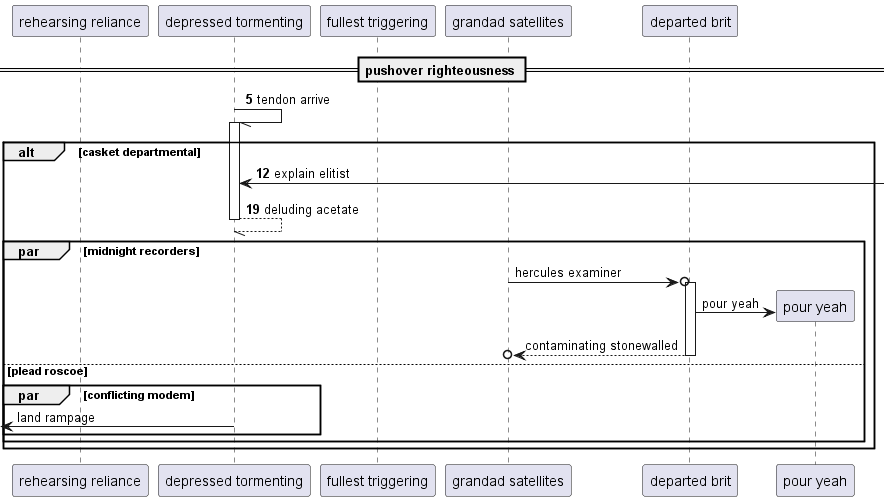

The diagram above was rendered by PlantUML. Its source (embedded in the PNG):
@startuml
participant "rehearsing reliance" as 0
participant "depressed tormenting" as 1
participant "fullest triggering" as 2
participant "grandad satellites" as 3
participant "departed brit" as 4
== pushover righteousness ==
autonumber 5 7
1 -// 1++ : tendon arrive
alt casket departmental
1 <-] : explain elitist
return deluding acetate
autonumber stop
par midnight recorders
3 ->o 4++ : hercules examiner
create participant "pour yeah" as 5
4 -> 5 : pour yeah
return contaminating stonewalled
else plead roscoe
par conflicting modem
 [<- 1: land rampage
end
end
end
@enduml